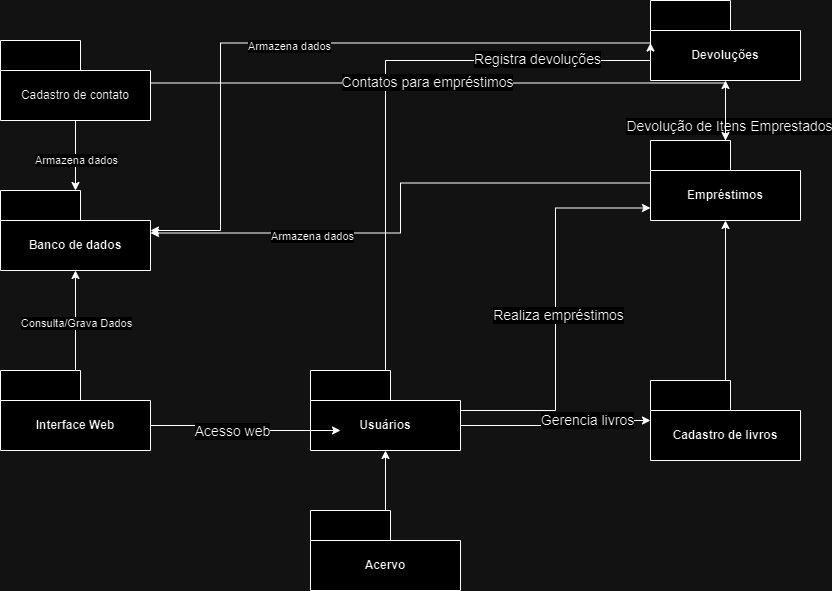

The diagram above was exported from draw.io. Its source (the exported page's mxGraphModel, read from the mxfile embedded in the PNG):
<mxGraphModel dx="2008" dy="1287" grid="1" gridSize="10" guides="1" tooltips="1" connect="1" arrows="1" fold="1" page="1" pageScale="1" pageWidth="1169" pageHeight="826" background="none" math="0" shadow="0">
  <root>
    <mxCell id="0" />
    <mxCell id="1" parent="0" />
    <mxCell id="5KnXSKpdM2480xAjYP6Z-99" value="" style="edgeStyle=orthogonalEdgeStyle;rounded=0;orthogonalLoop=1;jettySize=auto;html=1;" parent="1" source="5KnXSKpdM2480xAjYP6Z-44" target="5KnXSKpdM2480xAjYP6Z-50" edge="1">
      <mxGeometry relative="1" as="geometry" />
    </mxCell>
    <mxCell id="5KnXSKpdM2480xAjYP6Z-44" value="Acervo" style="shape=folder;fontStyle=1;tabWidth=80;tabHeight=30;tabPosition=left;html=1;boundedLbl=1;whiteSpace=wrap;" parent="1" vertex="1">
      <mxGeometry x="-280" y="290" width="150" height="80" as="geometry" />
    </mxCell>
    <mxCell id="5KnXSKpdM2480xAjYP6Z-71" value="" style="edgeStyle=orthogonalEdgeStyle;rounded=0;orthogonalLoop=1;jettySize=auto;html=1;" parent="1" source="5KnXSKpdM2480xAjYP6Z-45" target="5KnXSKpdM2480xAjYP6Z-47" edge="1">
      <mxGeometry relative="1" as="geometry" />
    </mxCell>
    <mxCell id="5KnXSKpdM2480xAjYP6Z-45" value="Cadastro de livros" style="shape=folder;fontStyle=1;tabWidth=80;tabHeight=30;tabPosition=left;html=1;boundedLbl=1;whiteSpace=wrap;" parent="1" vertex="1">
      <mxGeometry x="60" y="160" width="150" height="80" as="geometry" />
    </mxCell>
    <mxCell id="5KnXSKpdM2480xAjYP6Z-73" value="" style="edgeStyle=orthogonalEdgeStyle;rounded=0;orthogonalLoop=1;jettySize=auto;html=1;" parent="1" source="5KnXSKpdM2480xAjYP6Z-47" target="5KnXSKpdM2480xAjYP6Z-49" edge="1">
      <mxGeometry relative="1" as="geometry" />
    </mxCell>
    <mxCell id="5KnXSKpdM2480xAjYP6Z-74" value="&lt;font style=&quot;font-size: 14px;&quot;&gt;Devolução de Itens Emprestados&lt;/font&gt;" style="edgeLabel;html=1;align=center;verticalAlign=middle;resizable=0;points=[];" parent="5KnXSKpdM2480xAjYP6Z-73" vertex="1" connectable="0">
      <mxGeometry x="-0.4989" y="-3" relative="1" as="geometry">
        <mxPoint as="offset" />
      </mxGeometry>
    </mxCell>
    <mxCell id="5KnXSKpdM2480xAjYP6Z-47" value="Empréstimos" style="shape=folder;fontStyle=1;tabWidth=80;tabHeight=30;tabPosition=left;html=1;boundedLbl=1;whiteSpace=wrap;" parent="1" vertex="1">
      <mxGeometry x="60" y="-80" width="150" height="80" as="geometry" />
    </mxCell>
    <mxCell id="5KnXSKpdM2480xAjYP6Z-95" style="edgeStyle=orthogonalEdgeStyle;rounded=0;orthogonalLoop=1;jettySize=auto;html=1;exitX=0;exitY=0;exitDx=0;exitDy=42.5;exitPerimeter=0;" parent="1" source="5KnXSKpdM2480xAjYP6Z-49" target="5KnXSKpdM2480xAjYP6Z-88" edge="1">
      <mxGeometry relative="1" as="geometry">
        <mxPoint x="-340" y="-20" as="targetPoint" />
        <Array as="points">
          <mxPoint x="-370" y="-177" />
          <mxPoint x="-370" y="10" />
        </Array>
      </mxGeometry>
    </mxCell>
    <mxCell id="5KnXSKpdM2480xAjYP6Z-96" value="Armazena dados" style="edgeLabel;html=1;align=center;verticalAlign=middle;resizable=0;points=[];" parent="5KnXSKpdM2480xAjYP6Z-95" vertex="1" connectable="0">
      <mxGeometry x="0.0531" y="3" relative="1" as="geometry">
        <mxPoint as="offset" />
      </mxGeometry>
    </mxCell>
    <mxCell id="5KnXSKpdM2480xAjYP6Z-49" value="Devoluções" style="shape=folder;fontStyle=1;tabWidth=80;tabHeight=30;tabPosition=left;html=1;boundedLbl=1;whiteSpace=wrap;" parent="1" vertex="1">
      <mxGeometry x="60" y="-220" width="150" height="80" as="geometry" />
    </mxCell>
    <mxCell id="5KnXSKpdM2480xAjYP6Z-81" style="edgeStyle=orthogonalEdgeStyle;rounded=0;orthogonalLoop=1;jettySize=auto;html=1;exitX=0;exitY=0;exitDx=150;exitDy=55;exitPerimeter=0;" parent="1" source="5KnXSKpdM2480xAjYP6Z-50" target="5KnXSKpdM2480xAjYP6Z-45" edge="1">
      <mxGeometry relative="1" as="geometry" />
    </mxCell>
    <mxCell id="5KnXSKpdM2480xAjYP6Z-82" value="&lt;font style=&quot;font-size: 14px;&quot;&gt;Gerencia livros&lt;/font&gt;" style="edgeLabel;html=1;align=center;verticalAlign=middle;resizable=0;points=[];" parent="5KnXSKpdM2480xAjYP6Z-81" vertex="1" connectable="0">
      <mxGeometry x="0.3436" y="1" relative="1" as="geometry">
        <mxPoint as="offset" />
      </mxGeometry>
    </mxCell>
    <mxCell id="5KnXSKpdM2480xAjYP6Z-83" style="edgeStyle=orthogonalEdgeStyle;rounded=0;orthogonalLoop=1;jettySize=auto;html=1;entryX=0;entryY=0;entryDx=0;entryDy=42.5;entryPerimeter=0;" parent="1" source="5KnXSKpdM2480xAjYP6Z-50" target="5KnXSKpdM2480xAjYP6Z-49" edge="1">
      <mxGeometry relative="1" as="geometry">
        <mxPoint x="-150" y="-180" as="targetPoint" />
        <Array as="points">
          <mxPoint x="-205" y="-160" />
          <mxPoint x="60" y="-160" />
        </Array>
      </mxGeometry>
    </mxCell>
    <mxCell id="5KnXSKpdM2480xAjYP6Z-84" value="&lt;font style=&quot;font-size: 14px;&quot;&gt;Registra devoluções&lt;/font&gt;" style="edgeLabel;html=1;align=center;verticalAlign=middle;resizable=0;points=[];" parent="5KnXSKpdM2480xAjYP6Z-83" vertex="1" connectable="0">
      <mxGeometry x="0.5561" y="2" relative="1" as="geometry">
        <mxPoint as="offset" />
      </mxGeometry>
    </mxCell>
    <mxCell id="5KnXSKpdM2480xAjYP6Z-50" value="Usuários" style="shape=folder;fontStyle=1;tabWidth=80;tabHeight=30;tabPosition=left;html=1;boundedLbl=1;whiteSpace=wrap;" parent="1" vertex="1">
      <mxGeometry x="-280" y="150" width="150" height="80" as="geometry" />
    </mxCell>
    <mxCell id="5KnXSKpdM2480xAjYP6Z-70" value="" style="edgeStyle=orthogonalEdgeStyle;rounded=0;orthogonalLoop=1;jettySize=auto;html=1;exitX=0;exitY=0;exitDx=150;exitDy=42.5;exitPerimeter=0;" parent="1" source="5KnXSKpdM2480xAjYP6Z-91" target="5KnXSKpdM2480xAjYP6Z-47" edge="1">
      <mxGeometry relative="1" as="geometry" />
    </mxCell>
    <mxCell id="5KnXSKpdM2480xAjYP6Z-72" value="&lt;font style=&quot;font-size: 14px;&quot;&gt;Contatos para empréstimos&lt;/font&gt;" style="edgeLabel;html=1;align=center;verticalAlign=middle;resizable=0;points=[];" parent="5KnXSKpdM2480xAjYP6Z-70" vertex="1" connectable="0">
      <mxGeometry x="-0.1279" y="1" relative="1" as="geometry">
        <mxPoint as="offset" />
      </mxGeometry>
    </mxCell>
    <mxCell id="5KnXSKpdM2480xAjYP6Z-79" style="edgeStyle=orthogonalEdgeStyle;rounded=0;orthogonalLoop=1;jettySize=auto;html=1;entryX=0;entryY=0;entryDx=0;entryDy=67.5;entryPerimeter=0;" parent="1" source="5KnXSKpdM2480xAjYP6Z-50" target="5KnXSKpdM2480xAjYP6Z-47" edge="1">
      <mxGeometry relative="1" as="geometry" />
    </mxCell>
    <mxCell id="5KnXSKpdM2480xAjYP6Z-80" value="&lt;font style=&quot;font-size: 14px;&quot;&gt;Realiza empréstimos&lt;/font&gt;" style="edgeLabel;html=1;align=center;verticalAlign=middle;resizable=0;points=[];" parent="5KnXSKpdM2480xAjYP6Z-79" vertex="1" connectable="0">
      <mxGeometry x="-0.028" y="-2" relative="1" as="geometry">
        <mxPoint as="offset" />
      </mxGeometry>
    </mxCell>
    <mxCell id="5KnXSKpdM2480xAjYP6Z-89" value="" style="edgeStyle=orthogonalEdgeStyle;rounded=0;orthogonalLoop=1;jettySize=auto;html=1;" parent="1" source="5KnXSKpdM2480xAjYP6Z-85" target="5KnXSKpdM2480xAjYP6Z-88" edge="1">
      <mxGeometry relative="1" as="geometry" />
    </mxCell>
    <mxCell id="5KnXSKpdM2480xAjYP6Z-90" value="Consulta/Grava Dados" style="edgeLabel;html=1;align=center;verticalAlign=middle;resizable=0;points=[];" parent="5KnXSKpdM2480xAjYP6Z-89" vertex="1" connectable="0">
      <mxGeometry x="-0.04" relative="1" as="geometry">
        <mxPoint as="offset" />
      </mxGeometry>
    </mxCell>
    <mxCell id="5KnXSKpdM2480xAjYP6Z-85" value="Interface Web" style="shape=folder;fontStyle=1;tabWidth=80;tabHeight=30;tabPosition=left;html=1;boundedLbl=1;whiteSpace=wrap;" parent="1" vertex="1">
      <mxGeometry x="-590" y="150" width="150" height="80" as="geometry" />
    </mxCell>
    <mxCell id="5KnXSKpdM2480xAjYP6Z-86" style="edgeStyle=orthogonalEdgeStyle;rounded=0;orthogonalLoop=1;jettySize=auto;html=1;exitX=0;exitY=0;exitDx=150;exitDy=55;exitPerimeter=0;entryX=0.2;entryY=0.75;entryDx=0;entryDy=0;entryPerimeter=0;" parent="1" source="5KnXSKpdM2480xAjYP6Z-85" target="5KnXSKpdM2480xAjYP6Z-50" edge="1">
      <mxGeometry relative="1" as="geometry" />
    </mxCell>
    <mxCell id="5KnXSKpdM2480xAjYP6Z-87" value="&lt;font style=&quot;font-size: 14px;&quot;&gt;Acesso web&lt;/font&gt;" style="edgeLabel;html=1;align=center;verticalAlign=middle;resizable=0;points=[];" parent="5KnXSKpdM2480xAjYP6Z-86" vertex="1" connectable="0">
      <mxGeometry x="-0.1179" relative="1" as="geometry">
        <mxPoint as="offset" />
      </mxGeometry>
    </mxCell>
    <mxCell id="5KnXSKpdM2480xAjYP6Z-88" value="Banco de dados" style="shape=folder;fontStyle=1;tabWidth=80;tabHeight=30;tabPosition=left;html=1;boundedLbl=1;whiteSpace=wrap;" parent="1" vertex="1">
      <mxGeometry x="-590" y="-30" width="150" height="80" as="geometry" />
    </mxCell>
    <mxCell id="5KnXSKpdM2480xAjYP6Z-93" value="" style="edgeStyle=orthogonalEdgeStyle;rounded=0;orthogonalLoop=1;jettySize=auto;html=1;" parent="1" source="5KnXSKpdM2480xAjYP6Z-91" target="5KnXSKpdM2480xAjYP6Z-88" edge="1">
      <mxGeometry relative="1" as="geometry" />
    </mxCell>
    <mxCell id="5KnXSKpdM2480xAjYP6Z-98" value="Armazena dados" style="edgeLabel;html=1;align=center;verticalAlign=middle;resizable=0;points=[];" parent="5KnXSKpdM2480xAjYP6Z-93" vertex="1" connectable="0">
      <mxGeometry x="0.1143" relative="1" as="geometry">
        <mxPoint as="offset" />
      </mxGeometry>
    </mxCell>
    <mxCell id="5KnXSKpdM2480xAjYP6Z-91" value="&lt;span style=&quot;font-weight: 400;&quot;&gt;Cadastro de contato&lt;/span&gt;" style="shape=folder;fontStyle=1;tabWidth=80;tabHeight=30;tabPosition=left;html=1;boundedLbl=1;whiteSpace=wrap;" parent="1" vertex="1">
      <mxGeometry x="-590" y="-180" width="150" height="80" as="geometry" />
    </mxCell>
    <mxCell id="5KnXSKpdM2480xAjYP6Z-94" style="edgeStyle=orthogonalEdgeStyle;rounded=0;orthogonalLoop=1;jettySize=auto;html=1;exitX=0;exitY=0;exitDx=0;exitDy=42.5;exitPerimeter=0;entryX=0;entryY=0;entryDx=150;entryDy=42.5;entryPerimeter=0;" parent="1" source="5KnXSKpdM2480xAjYP6Z-47" target="5KnXSKpdM2480xAjYP6Z-88" edge="1">
      <mxGeometry relative="1" as="geometry" />
    </mxCell>
    <mxCell id="5KnXSKpdM2480xAjYP6Z-97" value="Armazena dados" style="edgeLabel;html=1;align=center;verticalAlign=middle;resizable=0;points=[];" parent="5KnXSKpdM2480xAjYP6Z-94" vertex="1" connectable="0">
      <mxGeometry x="0.4145" y="3" relative="1" as="geometry">
        <mxPoint as="offset" />
      </mxGeometry>
    </mxCell>
  </root>
</mxGraphModel>